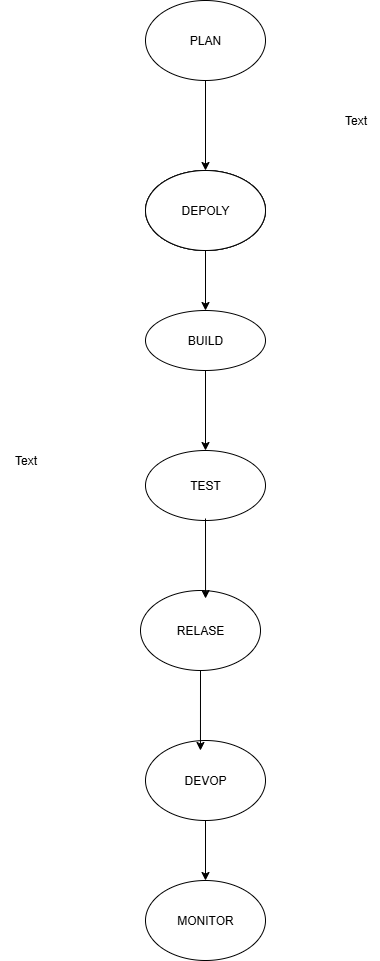

The diagram above was exported from draw.io. Its source (the exported page's mxGraphModel, read from the mxfile embedded in the PNG):
<mxGraphModel dx="1042" dy="527" grid="1" gridSize="10" guides="1" tooltips="1" connect="1" arrows="1" fold="1" page="1" pageScale="1" pageWidth="850" pageHeight="1100" math="0" shadow="0">
  <root>
    <mxCell id="0" />
    <mxCell id="1" parent="0" />
    <mxCell id="X-BDqVf59QgCw3TulkS_-1" value="" style="ellipse;whiteSpace=wrap;html=1;" vertex="1" parent="1">
      <mxGeometry x="370" y="240" width="120" height="80" as="geometry" />
    </mxCell>
    <mxCell id="X-BDqVf59QgCw3TulkS_-2" value="" style="ellipse;whiteSpace=wrap;html=1;" vertex="1" parent="1">
      <mxGeometry x="370" y="240" width="120" height="80" as="geometry" />
    </mxCell>
    <mxCell id="X-BDqVf59QgCw3TulkS_-11" style="edgeStyle=orthogonalEdgeStyle;rounded=0;orthogonalLoop=1;jettySize=auto;html=1;exitX=0.5;exitY=1;exitDx=0;exitDy=0;entryX=0.5;entryY=0;entryDx=0;entryDy=0;" edge="1" parent="1" source="X-BDqVf59QgCw3TulkS_-3" target="X-BDqVf59QgCw3TulkS_-5">
      <mxGeometry relative="1" as="geometry" />
    </mxCell>
    <mxCell id="X-BDqVf59QgCw3TulkS_-3" value="DEPOLY" style="ellipse;whiteSpace=wrap;html=1;" vertex="1" parent="1">
      <mxGeometry x="370" y="240" width="120" height="80" as="geometry" />
    </mxCell>
    <mxCell id="X-BDqVf59QgCw3TulkS_-24" style="edgeStyle=orthogonalEdgeStyle;rounded=0;orthogonalLoop=1;jettySize=auto;html=1;exitX=0.5;exitY=1;exitDx=0;exitDy=0;entryX=0.5;entryY=0;entryDx=0;entryDy=0;" edge="1" parent="1" source="X-BDqVf59QgCw3TulkS_-4" target="X-BDqVf59QgCw3TulkS_-3">
      <mxGeometry relative="1" as="geometry" />
    </mxCell>
    <mxCell id="X-BDqVf59QgCw3TulkS_-4" value="PLAN" style="ellipse;whiteSpace=wrap;html=1;" vertex="1" parent="1">
      <mxGeometry x="370" y="70" width="120" height="80" as="geometry" />
    </mxCell>
    <mxCell id="X-BDqVf59QgCw3TulkS_-21" style="edgeStyle=orthogonalEdgeStyle;rounded=0;orthogonalLoop=1;jettySize=auto;html=1;exitX=0.5;exitY=1;exitDx=0;exitDy=0;entryX=0.5;entryY=0;entryDx=0;entryDy=0;" edge="1" parent="1" source="X-BDqVf59QgCw3TulkS_-5" target="X-BDqVf59QgCw3TulkS_-6">
      <mxGeometry relative="1" as="geometry" />
    </mxCell>
    <mxCell id="X-BDqVf59QgCw3TulkS_-5" value="BUILD" style="ellipse;whiteSpace=wrap;html=1;" vertex="1" parent="1">
      <mxGeometry x="370" y="380" width="120" height="60" as="geometry" />
    </mxCell>
    <mxCell id="X-BDqVf59QgCw3TulkS_-6" value="TEST" style="ellipse;whiteSpace=wrap;html=1;" vertex="1" parent="1">
      <mxGeometry x="370" y="520" width="120" height="70" as="geometry" />
    </mxCell>
    <mxCell id="X-BDqVf59QgCw3TulkS_-18" style="edgeStyle=orthogonalEdgeStyle;rounded=0;orthogonalLoop=1;jettySize=auto;html=1;exitX=0.5;exitY=1;exitDx=0;exitDy=0;entryX=0.5;entryY=0;entryDx=0;entryDy=0;" edge="1" parent="1" source="X-BDqVf59QgCw3TulkS_-8" target="X-BDqVf59QgCw3TulkS_-9">
      <mxGeometry relative="1" as="geometry" />
    </mxCell>
    <mxCell id="X-BDqVf59QgCw3TulkS_-8" value="DEVOP" style="ellipse;whiteSpace=wrap;html=1;" vertex="1" parent="1">
      <mxGeometry x="370" y="810" width="120" height="80" as="geometry" />
    </mxCell>
    <mxCell id="X-BDqVf59QgCw3TulkS_-9" value="MONITOR" style="ellipse;whiteSpace=wrap;html=1;" vertex="1" parent="1">
      <mxGeometry x="370" y="950" width="120" height="80" as="geometry" />
    </mxCell>
    <mxCell id="X-BDqVf59QgCw3TulkS_-12" value="Text" style="text;html=1;align=center;verticalAlign=middle;resizable=0;points=[];autosize=1;strokeColor=none;fillColor=none;" vertex="1" parent="1">
      <mxGeometry x="555" y="175" width="50" height="30" as="geometry" />
    </mxCell>
    <mxCell id="X-BDqVf59QgCw3TulkS_-13" value="RELASE" style="ellipse;whiteSpace=wrap;html=1;" vertex="1" parent="1">
      <mxGeometry x="365" y="660" width="120" height="80" as="geometry" />
    </mxCell>
    <mxCell id="X-BDqVf59QgCw3TulkS_-15" style="edgeStyle=orthogonalEdgeStyle;rounded=0;orthogonalLoop=1;jettySize=auto;html=1;exitX=0.5;exitY=1;exitDx=0;exitDy=0;entryX=0.458;entryY=0.125;entryDx=0;entryDy=0;entryPerimeter=0;" edge="1" parent="1" source="X-BDqVf59QgCw3TulkS_-13" target="X-BDqVf59QgCw3TulkS_-8">
      <mxGeometry relative="1" as="geometry" />
    </mxCell>
    <mxCell id="X-BDqVf59QgCw3TulkS_-17" value="Text" style="text;html=1;align=center;verticalAlign=middle;resizable=0;points=[];autosize=1;strokeColor=none;fillColor=none;" vertex="1" parent="1">
      <mxGeometry x="225" y="515" width="50" height="30" as="geometry" />
    </mxCell>
    <mxCell id="X-BDqVf59QgCw3TulkS_-22" style="edgeStyle=orthogonalEdgeStyle;rounded=0;orthogonalLoop=1;jettySize=auto;html=1;entryX=0.542;entryY=0.125;entryDx=0;entryDy=0;entryPerimeter=0;" edge="1" parent="1">
      <mxGeometry relative="1" as="geometry">
        <mxPoint x="430" y="588" as="sourcePoint" />
        <mxPoint x="430.03999999999996" y="668" as="targetPoint" />
      </mxGeometry>
    </mxCell>
  </root>
</mxGraphModel>